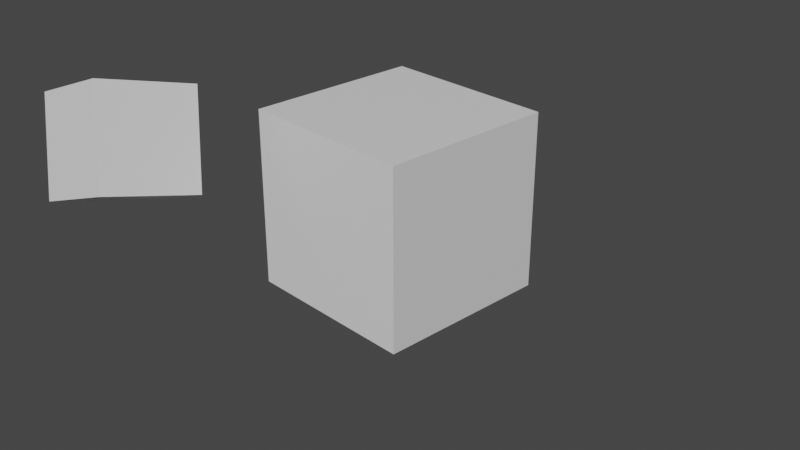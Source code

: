 # Source: test.blend  (saved by Blender 3.4.6; exported with 4.5.12 LTS)
import bpy
from mathutils import Matrix  # noqa: F401  (used for matrix-valued properties, if any)

bpy.ops.wm.read_factory_settings(use_empty=True)
scene = bpy.context.scene
scene.name = 'Scene'

# ---- collections
col_collection = bpy.data.collections.new('Collection'); scene.collection.children.link(col_collection)
col_to_animate = bpy.data.collections.new('to animate'); scene.collection.children.link(col_to_animate)

# ---- materials (node trees are filled in below, after node groups)
mat_material = bpy.data.materials.new('Material')
mat_material.alpha_threshold = 0.0
mat_material.use_transparent_shadow = False
mat_material.roughness = 0.5
mat_material.line_color = (0.0, 0.0, 0.0, 1.0)

# ---- node groups
ng_geometry_nodes = bpy.data.node_groups.new('Geometry Nodes', 'GeometryNodeTree')
_s = ng_geometry_nodes.interface.new_socket(name='Geometry', in_out='OUTPUT', socket_type='NodeSocketGeometry')
_s = ng_geometry_nodes.interface.new_socket(name='Geometry', in_out='INPUT', socket_type='NodeSocketGeometry')
ng_geometry_nodes.is_modifier = True
# nodes of 'Geometry Nodes' reference scene objects; filled in after objects exist

# ---- material node trees
mat_material.use_nodes = True; mat_material.node_tree.nodes.clear()
_N = mat_material.node_tree.nodes; _L = mat_material.node_tree.links
n0 = _N.new('ShaderNodeOutputMaterial'); n0.name = 'Material Output'; n0.location = (300, 300)
n1 = _N.new('ShaderNodeBsdfPrincipled'); n1.name = 'Principled BSDF'; n1.location = (10, 300)
n1.distribution = 'GGX'
n1.subsurface_method = 'RANDOM_WALK_SKIN'
n1.inputs[3].default_value = 1.45
n1.inputs[27].default_value = (0.0, 0.0, 0.0, 1.0)
n1.inputs[28].default_value = 1.0
_L.new(n1.outputs[0], n0.inputs[0])
n0.is_active_output = True

# ---- world
world_world = bpy.data.worlds.new('World'); scene.world = world_world
world_world.use_nodes = True; world_world.node_tree.nodes.clear()
_N = world_world.node_tree.nodes; _L = world_world.node_tree.links
n0 = _N.new('ShaderNodeOutputWorld'); n0.name = 'World Output'; n0.location = (300, 300)
n1 = _N.new('ShaderNodeBackground'); n1.name = 'Background'; n1.location = (10, 300)
n1.inputs[0].default_value = (0.05088, 0.05088, 0.05088, 1.0)
_L.new(n1.outputs[0], n0.inputs[0])
n0.is_active_output = True
world_world.color = (0.05088, 0.05088, 0.05088)
world_world.use_sun_shadow = False
world_world.sun_shadow_jitter_overblur = 0.0

# ---- cameras
cam_camera = bpy.data.cameras.new('Camera')
cam_camera.clip_end = 100.0
cam_camera.ortho_scale = 7.314

# ---- meshes
me_cube = bpy.data.meshes.new('Cube')
me_cube.from_pydata([(1.0, 1.0, 1.0), (1.0, 1.0, -1.0), (1.0, -1.0, 1.0), (1.0, -1.0, -1.0), (-1.0, 1.0, 1.0), (-1.0, 1.0, -1.0), (-1.0, -1.0, 1.0), (-1.0, -1.0, -1.0), (-1.2, -1.57, 1.355), (-0.8209, -1.865, 0.3773), (-1.293, -2.618, 1.635), (-0.9138, -2.913, 0.6579), (-2.217, -1.584, 0.9646), (-1.838, -1.879, -0.01285), (-2.31, -2.633, 1.245), (-1.931, -2.928, 0.2677)], [], [(0, 4, 6, 2), (3, 2, 6, 7), (7, 6, 4, 5), (5, 1, 3, 7), (1, 0, 2, 3), (5, 4, 0, 1), (8, 12, 14, 10), (11, 10, 14, 15), (15, 14, 12, 13), (13, 9, 11, 15), (9, 8, 10, 11), (13, 12, 8, 9)])
_uv = me_cube.uv_layers.new(name='UVMap')
_uv.uv.foreach_set('vector', [0.3231, 0.7568, 0.4913, 0.6298, 0.6729, 0.7503, 0.5023, 0.8523, 0.5022, 0.4984, 0.5023, 0.8523, 0.6729, 0.7503, 0.6601, 0.3658, 0.6601, 0.3658, 0.6729, 0.7503, 0.4913, 0.6298, 0.492, 0.2117, 0.492, 0.2117, 0.3361, 0.3742, 0.5022, 0.4984, 0.6601, 0.3658, 0.3361, 0.3742, 0.3231, 0.7568, 0.5023, 0.8523, 0.5022, 0.4984, 0.492, 0.2117, 0.4913, 0.6298, 0.3231, 0.7568, 0.3361, 0.3742, 0.74, 0.8426, 0.842, 0.7033, 0.9303, 0.814, 0.8287, 0.9433, 0.8011, 0.7828, 0.8287, 0.9433, 0.9303, 0.814, 0.8943, 0.6564, 0.8943, 0.6564, 0.9303, 0.814, 0.842, 0.7033, 0.8112, 0.5477, 0.8112, 0.5477, 0.7177, 0.6832, 0.8011, 0.7828, 0.8943, 0.6564, 0.7177, 0.6832, 0.74, 0.8426, 0.8287, 0.9433, 0.8011, 0.7828, 0.8112, 0.5477, 0.842, 0.7033, 0.74, 0.8426, 0.7177, 0.6832])
me_cube.materials.append(mat_material)
me_cube.use_mirror_vertex_groups = False
me_cube.update()
me_cube_062 = bpy.data.meshes.new('Cube.062')
me_cube_062.from_pydata([], [], [])
_uv = me_cube_062.uv_layers.new(name='UVMap')
_uv.uv.foreach_set('vector', [])
me_cube_062.update()
me_circle = bpy.data.meshes.new('Circle')
me_circle.from_pydata([(-0.3617, 1.818, 0.0), (-0.7094, 1.713, 0.0), (-1.03, 1.541, 0.0), (-1.311, 1.311, 0.0), (-1.541, 1.03, 0.0), (-1.713, 0.7094, 0.0), (-1.818, 0.3617, 0.0), (-1.854, -1.272e-08, 0.0), (-1.818, -0.3617, 0.0), (-1.713, -0.7094, 0.0), (-1.541, -1.03, 0.0), (-1.311, -1.311, 0.0), (-1.03, -1.541, 0.0), (-0.7094, -1.713, 0.0), (-0.3617, -1.818, 0.0), (1.034e-08, -1.854, 0.0), (0.3617, -1.818, 0.0), (0.7094, -1.713, 0.0), (1.03, -1.541, 0.0), (1.311, -1.311, 0.0), (1.541, -1.03, 0.0), (1.713, -0.7094, 0.0), (1.818, -0.3617, 0.0), (1.854, -1.272e-08, 0.0), (1.818, 0.3617, 0.0), (1.713, 0.7094, 0.0), (1.541, 1.03, 0.0), (1.311, 1.311, 0.0), (1.03, 1.541, 0.0), (0.7094, 1.713, 0.0), (0.3617, 1.818, 0.0), (-0.3617, 1.818, -0.007068), (-0.7094, 1.713, -0.007068), (-1.03, 1.541, -0.007068), (-1.311, 1.311, -0.007068), (-1.541, 1.03, -0.007068), (-1.713, 0.7094, -0.007068), (-1.818, 0.3617, -0.007068), (-1.854, -1.272e-08, -0.007068), (-1.818, -0.3617, -0.007068), (-1.713, -0.7094, -0.007068), (-1.541, -1.03, -0.007068), (-1.311, -1.311, -0.007068), (-1.03, -1.541, -0.007068), (-0.7094, -1.713, -0.007068), (-0.3617, -1.818, -0.007068), (1.034e-08, -1.854, -0.007068), (0.3617, -1.818, -0.007068), (0.7094, -1.713, -0.007068), (1.03, -1.541, -0.007068), (1.311, -1.311, -0.007068), (1.541, -1.03, -0.007068), (1.713, -0.7094, -0.007068), (1.818, -0.3617, -0.007068), (1.854, -1.272e-08, -0.007068), (1.818, 0.3617, -0.007068), (1.713, 0.7094, -0.007068), (1.541, 1.03, -0.007068), (1.311, 1.311, -0.007068), (1.03, 1.541, -0.007068), (0.7094, 1.713, -0.007068), (0.3617, 1.818, -0.007068)], [], [(5, 6, 37, 36), (19, 20, 51, 50), (6, 7, 38, 37), (20, 21, 52, 51), (7, 8, 39, 38), (21, 22, 53, 52), (8, 9, 40, 39), (22, 23, 54, 53), (9, 10, 41, 40), (23, 24, 55, 54), (10, 11, 42, 41), (24, 25, 56, 55), (11, 12, 43, 42), (25, 26, 57, 56), (12, 13, 44, 43), (26, 27, 58, 57), (13, 14, 45, 44), (0, 1, 32, 31), (27, 28, 59, 58), (14, 15, 46, 45), (1, 2, 33, 32), (28, 29, 60, 59), (15, 16, 47, 46), (2, 3, 34, 33), (29, 30, 61, 60), (16, 17, 48, 47), (3, 4, 35, 34), (17, 18, 49, 48), (4, 5, 36, 35), (18, 19, 50, 49)])
_uv = me_circle.uv_layers.new(name='UVMap')
_uv.uv.foreach_set('vector', [0.0, 0.0, 0.0, 0.0, 0.0, 0.0, 0.0, 0.0, 0.0, 0.0, 0.0, 0.0, 0.0, 0.0, 0.0, 0.0, 0.0, 0.0, 0.0, 0.0, 0.0, 0.0, 0.0, 0.0, 0.0, 0.0, 0.0, 0.0, 0.0, 0.0, 0.0, 0.0, 0.0, 0.0, 0.0, 0.0, 0.0, 0.0, 0.0, 0.0, 0.0, 0.0, 0.0, 0.0, 0.0, 0.0, 0.0, 0.0, 0.0, 0.0, 0.0, 0.0, 0.0, 0.0, 0.0, 0.0, 0.0, 0.0, 0.0, 0.0, 0.0, 0.0, 0.0, 0.0, 0.0, 0.0, 0.0, 0.0, 0.0, 0.0, 0.0, 0.0, 0.0, 0.0, 0.0, 0.0, 0.0, 0.0, 0.0, 0.0, 0.0, 0.0, 0.0, 0.0, 0.0, 0.0, 0.0, 0.0, 0.0, 0.0, 0.0, 0.0, 0.0, 0.0, 0.0, 0.0, 0.0, 0.0, 0.0, 0.0, 0.0, 0.0, 0.0, 0.0, 0.0, 0.0, 0.0, 0.0, 0.0, 0.0, 0.0, 0.0, 0.0, 0.0, 0.0, 0.0, 0.0, 0.0, 0.0, 0.0, 0.0, 0.0, 0.0, 0.0, 0.0, 0.0, 0.0, 0.0, 0.0, 0.0, 0.0, 0.0, 0.0, 0.0, 0.0, 0.0, 0.0, 0.0, 0.0, 0.0, 0.0, 0.0, 0.0, 0.0, 0.0, 0.0, 0.0, 0.0, 0.0, 0.0, 0.0, 0.0, 0.0, 0.0, 0.0, 0.0, 0.0, 0.0, 0.0, 0.0, 0.0, 0.0, 0.0, 0.0, 0.0, 0.0, 0.0, 0.0, 0.0, 0.0, 0.0, 0.0, 0.0, 0.0, 0.0, 0.0, 0.0, 0.0, 0.0, 0.0, 0.0, 0.0, 0.0, 0.0, 0.0, 0.0, 0.0, 0.0, 0.0, 0.0, 0.0, 0.0, 0.0, 0.0, 0.0, 0.0, 0.0, 0.0, 0.0, 0.0, 0.0, 0.0, 0.0, 0.0, 0.0, 0.0, 0.0, 0.0, 0.0, 0.0, 0.0, 0.0, 0.0, 0.0, 0.0, 0.0, 0.0, 0.0, 0.0, 0.0, 0.0, 0.0, 0.0, 0.0, 0.0, 0.0, 0.0, 0.0, 0.0, 0.0, 0.0, 0.0, 0.0, 0.0, 0.0, 0.0, 0.0, 0.0, 0.0, 0.0])
me_circle.update()
me_icosphere = bpy.data.meshes.new('Icosphere')
me_icosphere.from_pydata([(-6.247e-10, 2.187e-09, -0.5598), (0.4051, -0.2943, -0.2504), (-0.1547, -0.4762, -0.2504), (-0.5007, 2.187e-09, -0.2503), (-0.1547, 0.4762, -0.2504), (0.4051, 0.2943, -0.2504), (0.1547, -0.4762, 0.2504), (-0.4051, -0.2943, 0.2504), (-0.4051, 0.2943, 0.2504), (0.1547, 0.4762, 0.2504), (0.5007, 2.187e-09, 0.2503), (-6.247e-10, 2.187e-09, 0.5598), (-0.09094, -0.2799, -0.4762), (0.2381, -0.173, -0.4762), (0.1472, -0.4529, -0.2943), (0.4762, 2.187e-09, -0.2943), (0.2381, 0.173, -0.4762), (-0.2943, 2.187e-09, -0.4762), (-0.3852, -0.2799, -0.2943), (-0.09094, 0.2799, -0.4762), (-0.3852, 0.2799, -0.2943), (0.1472, 0.4529, -0.2943), (0.5324, -0.173, 6.247e-10), (0.5324, 0.173, 6.247e-10), (-6.247e-10, -0.5598, 6.247e-10), (0.329, -0.4529, 6.247e-10), (-0.5324, -0.173, 6.247e-10), (-0.329, -0.4529, 6.247e-10), (-0.329, 0.4529, 6.247e-10), (-0.5324, 0.173, 6.247e-10), (0.329, 0.4529, 6.247e-10), (-6.247e-10, 0.5598, 6.247e-10), (0.3852, -0.2799, 0.2943), (-0.1472, -0.4529, 0.2943), (-0.4762, 2.187e-09, 0.2943), (-0.1472, 0.4529, 0.2943), (0.3852, 0.2799, 0.2943), (0.09094, -0.2799, 0.4762), (0.2943, 2.187e-09, 0.4762), (-0.2381, -0.173, 0.4762), (-0.2381, 0.173, 0.4762), (0.09094, 0.2799, 0.4762)], [], [(0, 13, 12), (1, 13, 15), (0, 12, 17), (0, 17, 19), (0, 19, 16), (1, 15, 22), (2, 14, 24), (3, 18, 26), (4, 20, 28), (5, 21, 30), (1, 22, 25), (2, 24, 27), (3, 26, 29), (4, 28, 31), (5, 30, 23), (6, 32, 37), (7, 33, 39), (8, 34, 40), (9, 35, 41), (10, 36, 38), (38, 41, 11), (38, 36, 41), (36, 9, 41), (41, 40, 11), (41, 35, 40), (35, 8, 40), (40, 39, 11), (40, 34, 39), (34, 7, 39), (39, 37, 11), (39, 33, 37), (33, 6, 37), (37, 38, 11), (37, 32, 38), (32, 10, 38), (23, 36, 10), (23, 30, 36), (30, 9, 36), (31, 35, 9), (31, 28, 35), (28, 8, 35), (29, 34, 8), (29, 26, 34), (26, 7, 34), (27, 33, 7), (27, 24, 33), (24, 6, 33), (25, 32, 6), (25, 22, 32), (22, 10, 32), (30, 31, 9), (30, 21, 31), (21, 4, 31), (28, 29, 8), (28, 20, 29), (20, 3, 29), (26, 27, 7), (26, 18, 27), (18, 2, 27), (24, 25, 6), (24, 14, 25), (14, 1, 25), (22, 23, 10), (22, 15, 23), (15, 5, 23), (16, 21, 5), (16, 19, 21), (19, 4, 21), (19, 20, 4), (19, 17, 20), (17, 3, 20), (17, 18, 3), (17, 12, 18), (12, 2, 18), (15, 16, 5), (15, 13, 16), (13, 0, 16), (12, 14, 2), (12, 13, 14), (13, 1, 14)])
_uv = me_icosphere.uv_layers.new(name='UVMap')
_uv.uv.foreach_set('vector', [0.1818, 0.0, 0.2273, 0.07873, 0.1364, 0.07873, 0.2727, 0.1575, 0.3182, 0.07873, 0.3636, 0.1575, 0.9091, 0.0, 0.9545, 0.07873, 0.8636, 0.07873, 0.7273, 0.0, 0.7727, 0.07873, 0.6818, 0.07873, 0.5455, 0.0, 0.5909, 0.07873, 0.5, 0.07873, 0.2727, 0.1575, 0.3636, 0.1575, 0.3182, 0.2362, 0.09091, 0.1575, 0.1818, 0.1575, 0.1364, 0.2362, 0.8182, 0.1575, 0.9091, 0.1575, 0.8636, 0.2362, 0.6364, 0.1575, 0.7273, 0.1575, 0.6818, 0.2362, 0.4545, 0.1575, 0.5455, 0.1575, 0.5, 0.2362, 0.2727, 0.1575, 0.3182, 0.2362, 0.2273, 0.2362, 0.09091, 0.1575, 0.1364, 0.2362, 0.04546, 0.2362, 0.8182, 0.1575, 0.8636, 0.2362, 0.7727, 0.2362, 0.6364, 0.1575, 0.6818, 0.2362, 0.5909, 0.2362, 0.4545, 0.1575, 0.5, 0.2362, 0.4091, 0.2362, 0.1818, 0.3149, 0.2727, 0.3149, 0.2273, 0.3937, 0.0, 0.3149, 0.09091, 0.3149, 0.04546, 0.3937, 0.7273, 0.3149, 0.8182, 0.3149, 0.7727, 0.3937, 0.5455, 0.3149, 0.6364, 0.3149, 0.5909, 0.3937, 0.3636, 0.3149, 0.4545, 0.3149, 0.4091, 0.3937, 0.4091, 0.3937, 0.5, 0.3937, 0.4545, 0.4724, 0.4091, 0.3937, 0.4545, 0.3149, 0.5, 0.3937, 0.4545, 0.3149, 0.5455, 0.3149, 0.5, 0.3937, 0.5909, 0.3937, 0.6818, 0.3937, 0.6364, 0.4724, 0.5909, 0.3937, 0.6364, 0.3149, 0.6818, 0.3937, 0.6364, 0.3149, 0.7273, 0.3149, 0.6818, 0.3937, 0.7727, 0.3937, 0.8636, 0.3937, 0.8182, 0.4724, 0.7727, 0.3937, 0.8182, 0.3149, 0.8636, 0.3937, 0.8182, 0.3149, 0.9091, 0.3149, 0.8636, 0.3937, 0.04546, 0.3937, 0.1364, 0.3937, 0.09091, 0.4724, 0.04546, 0.3937, 0.09091, 0.3149, 0.1364, 0.3937, 0.09091, 0.3149, 0.1818, 0.3149, 0.1364, 0.3937, 0.2273, 0.3937, 0.3182, 0.3937, 0.2727, 0.4724, 0.2273, 0.3937, 0.2727, 0.3149, 0.3182, 0.3937, 0.2727, 0.3149, 0.3636, 0.3149, 0.3182, 0.3937, 0.4091, 0.2362, 0.4545, 0.3149, 0.3636, 0.3149, 0.4091, 0.2362, 0.5, 0.2362, 0.4545, 0.3149, 0.5, 0.2362, 0.5455, 0.3149, 0.4545, 0.3149, 0.5909, 0.2362, 0.6364, 0.3149, 0.5455, 0.3149, 0.5909, 0.2362, 0.6818, 0.2362, 0.6364, 0.3149, 0.6818, 0.2362, 0.7273, 0.3149, 0.6364, 0.3149, 0.7727, 0.2362, 0.8182, 0.3149, 0.7273, 0.3149, 0.7727, 0.2362, 0.8636, 0.2362, 0.8182, 0.3149, 0.8636, 0.2362, 0.9091, 0.3149, 0.8182, 0.3149, 0.04546, 0.2362, 0.09091, 0.3149, 0.0, 0.3149, 0.04546, 0.2362, 0.1364, 0.2362, 0.09091, 0.3149, 0.1364, 0.2362, 0.1818, 0.3149, 0.09091, 0.3149, 0.2273, 0.2362, 0.2727, 0.3149, 0.1818, 0.3149, 0.2273, 0.2362, 0.3182, 0.2362, 0.2727, 0.3149, 0.3182, 0.2362, 0.3636, 0.3149, 0.2727, 0.3149, 0.5, 0.2362, 0.5909, 0.2362, 0.5455, 0.3149, 0.5, 0.2362, 0.5455, 0.1575, 0.5909, 0.2362, 0.5455, 0.1575, 0.6364, 0.1575, 0.5909, 0.2362, 0.6818, 0.2362, 0.7727, 0.2362, 0.7273, 0.3149, 0.6818, 0.2362, 0.7273, 0.1575, 0.7727, 0.2362, 0.7273, 0.1575, 0.8182, 0.1575, 0.7727, 0.2362, 0.8636, 0.2362, 0.9545, 0.2362, 0.9091, 0.3149, 0.8636, 0.2362, 0.9091, 0.1575, 0.9545, 0.2362, 0.9091, 0.1575, 1.0, 0.1575, 0.9545, 0.2362, 0.1364, 0.2362, 0.2273, 0.2362, 0.1818, 0.3149, 0.1364, 0.2362, 0.1818, 0.1575, 0.2273, 0.2362, 0.1818, 0.1575, 0.2727, 0.1575, 0.2273, 0.2362, 0.3182, 0.2362, 0.4091, 0.2362, 0.3636, 0.3149, 0.3182, 0.2362, 0.3636, 0.1575, 0.4091, 0.2362, 0.3636, 0.1575, 0.4545, 0.1575, 0.4091, 0.2362, 0.5, 0.07873, 0.5455, 0.1575, 0.4545, 0.1575, 0.5, 0.07873, 0.5909, 0.07873, 0.5455, 0.1575, 0.5909, 0.07873, 0.6364, 0.1575, 0.5455, 0.1575, 0.6818, 0.07873, 0.7273, 0.1575, 0.6364, 0.1575, 0.6818, 0.07873, 0.7727, 0.07873, 0.7273, 0.1575, 0.7727, 0.07873, 0.8182, 0.1575, 0.7273, 0.1575, 0.8636, 0.07873, 0.9091, 0.1575, 0.8182, 0.1575, 0.8636, 0.07873, 0.9545, 0.07873, 0.9091, 0.1575, 0.9545, 0.07873, 1.0, 0.1575, 0.9091, 0.1575, 0.3636, 0.1575, 0.4091, 0.07873, 0.4545, 0.1575, 0.3636, 0.1575, 0.3182, 0.07873, 0.4091, 0.07873, 0.3182, 0.07873, 0.3636, 0.0, 0.4091, 0.07873, 0.1364, 0.07873, 0.1818, 0.1575, 0.09091, 0.1575, 0.1364, 0.07873, 0.2273, 0.07873, 0.1818, 0.1575, 0.2273, 0.07873, 0.2727, 0.1575, 0.1818, 0.1575])
me_icosphere.update()
me_icosphere_001 = bpy.data.meshes.new('Icosphere.001')
me_icosphere_001.from_pydata([(-5.648e-10, 2.892e-09, -0.2794), (0.2022, -0.1469, -0.125), (-0.07722, -0.2377, -0.125), (-0.2499, 2.892e-09, -0.125), (-0.07722, 0.2377, -0.125), (0.2022, 0.1469, -0.125), (0.07722, -0.2377, 0.125), (-0.2022, -0.1469, 0.125), (-0.2022, 0.1469, 0.125), (0.07722, 0.2377, 0.125), (0.2499, 2.892e-09, 0.125), (-5.648e-10, 2.892e-09, 0.2794), (-0.04539, -0.1397, -0.2377), (0.1188, -0.08634, -0.2377), (0.07345, -0.226, -0.1469), (0.2377, 2.892e-09, -0.1469), (0.1188, 0.08634, -0.2377), (-0.1469, 2.892e-09, -0.2377), (-0.1923, -0.1397, -0.1469), (-0.04539, 0.1397, -0.2377), (-0.1923, 0.1397, -0.1469), (0.07345, 0.226, -0.1469), (0.2657, -0.08634, 1.07e-10), (0.2657, 0.08634, 1.07e-10), (-5.648e-10, -0.2794, 1.07e-10), (0.1642, -0.226, 1.07e-10), (-0.2657, -0.08634, 1.07e-10), (-0.1642, -0.226, 1.07e-10), (-0.1642, 0.226, 1.07e-10), (-0.2657, 0.08634, 1.07e-10), (0.1642, 0.226, 1.07e-10), (-5.648e-10, 0.2794, 1.07e-10), (0.1923, -0.1397, 0.1469), (-0.07345, -0.226, 0.1469), (-0.2377, 2.892e-09, 0.1469), (-0.07345, 0.226, 0.1469), (0.1923, 0.1397, 0.1469), (0.04539, -0.1397, 0.2377), (0.1469, 2.892e-09, 0.2377), (-0.1188, -0.08634, 0.2377), (-0.1188, 0.08634, 0.2377), (0.04539, 0.1397, 0.2377)], [], [(0, 13, 12), (1, 13, 15), (0, 12, 17), (0, 17, 19), (0, 19, 16), (1, 15, 22), (2, 14, 24), (3, 18, 26), (4, 20, 28), (5, 21, 30), (1, 22, 25), (2, 24, 27), (3, 26, 29), (4, 28, 31), (5, 30, 23), (6, 32, 37), (7, 33, 39), (8, 34, 40), (9, 35, 41), (10, 36, 38), (38, 41, 11), (38, 36, 41), (36, 9, 41), (41, 40, 11), (41, 35, 40), (35, 8, 40), (40, 39, 11), (40, 34, 39), (34, 7, 39), (39, 37, 11), (39, 33, 37), (33, 6, 37), (37, 38, 11), (37, 32, 38), (32, 10, 38), (23, 36, 10), (23, 30, 36), (30, 9, 36), (31, 35, 9), (31, 28, 35), (28, 8, 35), (29, 34, 8), (29, 26, 34), (26, 7, 34), (27, 33, 7), (27, 24, 33), (24, 6, 33), (25, 32, 6), (25, 22, 32), (22, 10, 32), (30, 31, 9), (30, 21, 31), (21, 4, 31), (28, 29, 8), (28, 20, 29), (20, 3, 29), (26, 27, 7), (26, 18, 27), (18, 2, 27), (24, 25, 6), (24, 14, 25), (14, 1, 25), (22, 23, 10), (22, 15, 23), (15, 5, 23), (16, 21, 5), (16, 19, 21), (19, 4, 21), (19, 20, 4), (19, 17, 20), (17, 3, 20), (17, 18, 3), (17, 12, 18), (12, 2, 18), (15, 16, 5), (15, 13, 16), (13, 0, 16), (12, 14, 2), (12, 13, 14), (13, 1, 14)])
_uv = me_icosphere_001.uv_layers.new(name='UVMap')
_uv.uv.foreach_set('vector', [0.1818, 0.0, 0.2273, 0.07873, 0.1364, 0.07873, 0.2727, 0.1575, 0.3182, 0.07873, 0.3636, 0.1575, 0.9091, 0.0, 0.9545, 0.07873, 0.8636, 0.07873, 0.7273, 0.0, 0.7727, 0.07873, 0.6818, 0.07873, 0.5455, 0.0, 0.5909, 0.07873, 0.5, 0.07873, 0.2727, 0.1575, 0.3636, 0.1575, 0.3182, 0.2362, 0.09091, 0.1575, 0.1818, 0.1575, 0.1364, 0.2362, 0.8182, 0.1575, 0.9091, 0.1575, 0.8636, 0.2362, 0.6364, 0.1575, 0.7273, 0.1575, 0.6818, 0.2362, 0.4545, 0.1575, 0.5455, 0.1575, 0.5, 0.2362, 0.2727, 0.1575, 0.3182, 0.2362, 0.2273, 0.2362, 0.09091, 0.1575, 0.1364, 0.2362, 0.04546, 0.2362, 0.8182, 0.1575, 0.8636, 0.2362, 0.7727, 0.2362, 0.6364, 0.1575, 0.6818, 0.2362, 0.5909, 0.2362, 0.4545, 0.1575, 0.5, 0.2362, 0.4091, 0.2362, 0.1818, 0.3149, 0.2727, 0.3149, 0.2273, 0.3937, 0.0, 0.3149, 0.09091, 0.3149, 0.04546, 0.3937, 0.7273, 0.3149, 0.8182, 0.3149, 0.7727, 0.3937, 0.5455, 0.3149, 0.6364, 0.3149, 0.5909, 0.3937, 0.3636, 0.3149, 0.4545, 0.3149, 0.4091, 0.3937, 0.4091, 0.3937, 0.5, 0.3937, 0.4545, 0.4724, 0.4091, 0.3937, 0.4545, 0.3149, 0.5, 0.3937, 0.4545, 0.3149, 0.5455, 0.3149, 0.5, 0.3937, 0.5909, 0.3937, 0.6818, 0.3937, 0.6364, 0.4724, 0.5909, 0.3937, 0.6364, 0.3149, 0.6818, 0.3937, 0.6364, 0.3149, 0.7273, 0.3149, 0.6818, 0.3937, 0.7727, 0.3937, 0.8636, 0.3937, 0.8182, 0.4724, 0.7727, 0.3937, 0.8182, 0.3149, 0.8636, 0.3937, 0.8182, 0.3149, 0.9091, 0.3149, 0.8636, 0.3937, 0.04546, 0.3937, 0.1364, 0.3937, 0.09091, 0.4724, 0.04546, 0.3937, 0.09091, 0.3149, 0.1364, 0.3937, 0.09091, 0.3149, 0.1818, 0.3149, 0.1364, 0.3937, 0.2273, 0.3937, 0.3182, 0.3937, 0.2727, 0.4724, 0.2273, 0.3937, 0.2727, 0.3149, 0.3182, 0.3937, 0.2727, 0.3149, 0.3636, 0.3149, 0.3182, 0.3937, 0.4091, 0.2362, 0.4545, 0.3149, 0.3636, 0.3149, 0.4091, 0.2362, 0.5, 0.2362, 0.4545, 0.3149, 0.5, 0.2362, 0.5455, 0.3149, 0.4545, 0.3149, 0.5909, 0.2362, 0.6364, 0.3149, 0.5455, 0.3149, 0.5909, 0.2362, 0.6818, 0.2362, 0.6364, 0.3149, 0.6818, 0.2362, 0.7273, 0.3149, 0.6364, 0.3149, 0.7727, 0.2362, 0.8182, 0.3149, 0.7273, 0.3149, 0.7727, 0.2362, 0.8636, 0.2362, 0.8182, 0.3149, 0.8636, 0.2362, 0.9091, 0.3149, 0.8182, 0.3149, 0.04546, 0.2362, 0.09091, 0.3149, 0.0, 0.3149, 0.04546, 0.2362, 0.1364, 0.2362, 0.09091, 0.3149, 0.1364, 0.2362, 0.1818, 0.3149, 0.09091, 0.3149, 0.2273, 0.2362, 0.2727, 0.3149, 0.1818, 0.3149, 0.2273, 0.2362, 0.3182, 0.2362, 0.2727, 0.3149, 0.3182, 0.2362, 0.3636, 0.3149, 0.2727, 0.3149, 0.5, 0.2362, 0.5909, 0.2362, 0.5455, 0.3149, 0.5, 0.2362, 0.5455, 0.1575, 0.5909, 0.2362, 0.5455, 0.1575, 0.6364, 0.1575, 0.5909, 0.2362, 0.6818, 0.2362, 0.7727, 0.2362, 0.7273, 0.3149, 0.6818, 0.2362, 0.7273, 0.1575, 0.7727, 0.2362, 0.7273, 0.1575, 0.8182, 0.1575, 0.7727, 0.2362, 0.8636, 0.2362, 0.9545, 0.2362, 0.9091, 0.3149, 0.8636, 0.2362, 0.9091, 0.1575, 0.9545, 0.2362, 0.9091, 0.1575, 1.0, 0.1575, 0.9545, 0.2362, 0.1364, 0.2362, 0.2273, 0.2362, 0.1818, 0.3149, 0.1364, 0.2362, 0.1818, 0.1575, 0.2273, 0.2362, 0.1818, 0.1575, 0.2727, 0.1575, 0.2273, 0.2362, 0.3182, 0.2362, 0.4091, 0.2362, 0.3636, 0.3149, 0.3182, 0.2362, 0.3636, 0.1575, 0.4091, 0.2362, 0.3636, 0.1575, 0.4545, 0.1575, 0.4091, 0.2362, 0.5, 0.07873, 0.5455, 0.1575, 0.4545, 0.1575, 0.5, 0.07873, 0.5909, 0.07873, 0.5455, 0.1575, 0.5909, 0.07873, 0.6364, 0.1575, 0.5455, 0.1575, 0.6818, 0.07873, 0.7273, 0.1575, 0.6364, 0.1575, 0.6818, 0.07873, 0.7727, 0.07873, 0.7273, 0.1575, 0.7727, 0.07873, 0.8182, 0.1575, 0.7273, 0.1575, 0.8636, 0.07873, 0.9091, 0.1575, 0.8182, 0.1575, 0.8636, 0.07873, 0.9545, 0.07873, 0.9091, 0.1575, 0.9545, 0.07873, 1.0, 0.1575, 0.9091, 0.1575, 0.3636, 0.1575, 0.4091, 0.07873, 0.4545, 0.1575, 0.3636, 0.1575, 0.3182, 0.07873, 0.4091, 0.07873, 0.3182, 0.07873, 0.3636, 0.0, 0.4091, 0.07873, 0.1364, 0.07873, 0.1818, 0.1575, 0.09091, 0.1575, 0.1364, 0.07873, 0.2273, 0.07873, 0.1818, 0.1575, 0.2273, 0.07873, 0.2727, 0.1575, 0.1818, 0.1575])
me_icosphere_001.update()

# ---- objects
ob_cube = bpy.data.objects.new('Cube', me_cube)
ob_camera = bpy.data.objects.new('Camera', cam_camera)
ob_cube_001 = bpy.data.objects.new('Cube.001', me_cube_062)
ob_circle = bpy.data.objects.new('Circle', me_circle)
ob_icosphere = bpy.data.objects.new('Icosphere', me_icosphere)
ob_icosphere_001 = bpy.data.objects.new('Icosphere.001', me_icosphere_001)
_N = ng_geometry_nodes.nodes; _L = ng_geometry_nodes.links
n0 = _N.new('NodeGroupOutput'); n0.name = 'Group Output'; n0.location = (200, 0)
n1 = _N.new('GeometryNodeCollectionInfo'); n1.name = 'Collection Info'; n1.location = (-291, 66)
n1.inputs[0].default_value = col_to_animate
n2 = _N.new('GeometryNodeRealizeInstances'); n2.name = 'Realize Instances'; n2.location = (-24, 73)
_L.new(n2.outputs[0], n0.inputs[0])
_L.new(n1.outputs[0], n2.inputs[0])
n0.is_active_output = True

# ---- transforms, parenting, visibility, modifiers, constraints
ob_cube.location = (0.0, 0.0, 0.0)
ob_cube.rotation_euler = (0.0, -0.0, 6.283)
ob_cube.scale = (0.6451, 0.6451, 0.6451)
ob_cube.lock_rotations_4d = False
ob_cube.empty_display_type = 'ARROWS'
ob_cube.lineart.crease_threshold = 0.0
ob_camera.location = (4.969, -4.666, 3.204)
ob_camera.rotation_euler = (1.109, 4.011e-09, 0.8149)
ob_camera.lock_rotations_4d = False
ob_camera.empty_display_type = 'ARROWS'
ob_camera.color = (0.0, 0.0, 0.0, 0.0)
ob_camera.display_type = 'WIRE'
ob_camera.lineart.crease_threshold = 0.0
ob_cube_001.location = (0.0, 0.0, 0.0)
_m = ob_cube_001.modifiers.new('GeometryNodes', 'NODES')
_m.node_group = ng_geometry_nodes
ob_circle.location = (0.0, 0.0, 0.0)
ob_circle.rotation_euler = (0.0, -0.0, 8.727)
_m = ob_circle.modifiers.new('Build', 'BUILD')
_m.frame_duration = 60.0
_m = ob_circle.modifiers.new('Build.001', 'BUILD')
_m.frame_start = 165.0
_m.frame_duration = 60.0
_m.use_reverse = True
ob_icosphere.location = (0.0, 0.0, 0.0)
ob_icosphere.rotation_euler = (0.0, 0.0, -12.57)
_m = ob_icosphere.modifiers.new('Build', 'BUILD')
_m.frame_start = 50.0
_m.frame_duration = 60.0
_m = ob_icosphere.modifiers.new('Build.001', 'BUILD')
_m.frame_start = 180.0
_m.frame_duration = 60.0
_m.use_reverse = True
ob_icosphere_001.parent = ob_circle
ob_icosphere_001.location = (0.0, 1.823, 0.0)
_m = ob_icosphere_001.modifiers.new('Build', 'BUILD')
_m.frame_start = 60.0
_m.frame_duration = 30.0
_m = ob_icosphere_001.modifiers.new('Build.001', 'BUILD')
_m.frame_start = 135.0
_m.frame_duration = 30.0
_m.use_reverse = True

# ---- collection membership
col_collection.objects.link(ob_cube)
col_collection.objects.link(ob_camera)
col_collection.objects.link(ob_cube_001)
col_to_animate.objects.link(ob_circle)
col_to_animate.objects.link(ob_icosphere)
col_to_animate.objects.link(ob_icosphere_001)

# ---- scene / render settings (as saved in the file)
scene.camera = ob_camera
scene.frame_start = 1; scene.frame_end = 240; scene.frame_set(240)
scene.render.engine = 'BLENDER_EEVEE_NEXT'
scene.cycles.sampling_pattern = 'TABULATED_SOBOL'
scene.cycles.use_light_tree = False
scene.view_settings.view_transform = 'Filmic'
bpy.context.view_layer.update()

# ---- added for rendering (the .blend has no usable light): sun
light_auto_sun = bpy.data.lights.new('AutoSun', 'SUN')
light_auto_sun.energy = 3.0
light_auto_sun.angle = 0.0523599
ob_auto_sun = bpy.data.objects.new('AutoSun', light_auto_sun)
scene.collection.objects.link(ob_auto_sun)
ob_auto_sun.rotation_euler = (0.872665, 0.174533, 0.523599)
bpy.context.view_layer.update()
